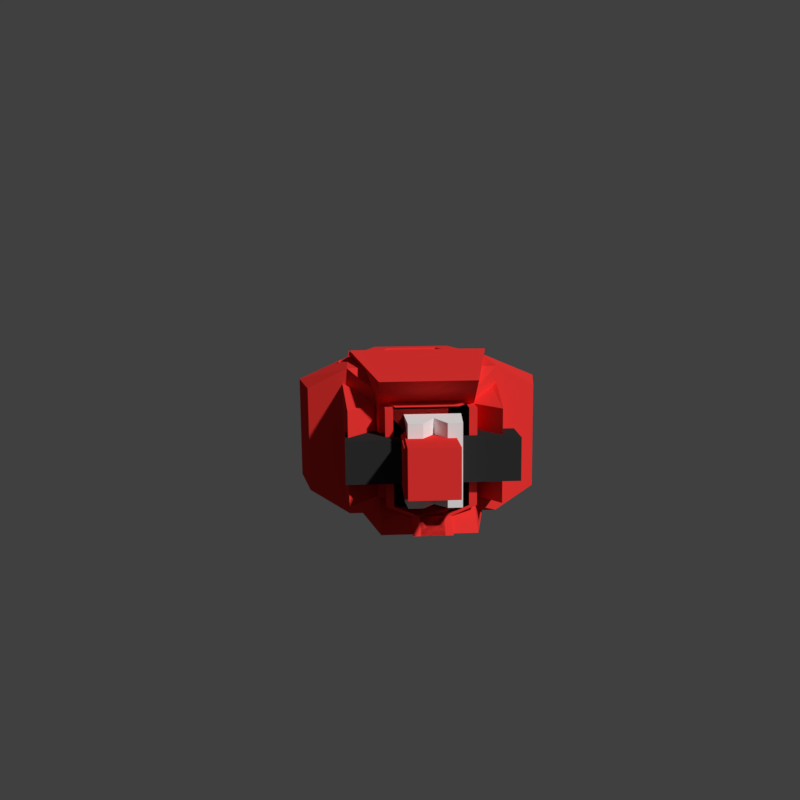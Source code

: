 # Source: PuncherFinal.blend  (saved by Blender 2.77.0; exported with 4.5.12 LTS)
import bpy
from mathutils import Matrix  # noqa: F401  (used for matrix-valued properties, if any)

bpy.ops.wm.read_factory_settings(use_empty=True)
scene = bpy.context.scene
scene.name = 'Scene'

# ---- collections
col_collection_1 = bpy.data.collections.new('Collection 1'); scene.collection.children.link(col_collection_1)

# ---- materials (node trees are filled in below, after node groups)
mat_puncherred = bpy.data.materials.new('PuncherRed')
mat_puncherred.alpha_threshold = 0.0
mat_puncherred.use_transparent_shadow = False
mat_puncherred.diffuse_color = (0.8, 0.03462, 0.03104, 1.0)
mat_puncherred.roughness = 0.5
mat_puncherred.line_color = (0.0, 0.0, 0.0, 1.0)
mat_puncherwhite = bpy.data.materials.new('PuncherWhite')
mat_puncherwhite.alpha_threshold = 0.0
mat_puncherwhite.use_transparent_shadow = False
mat_puncherwhite.roughness = 0.5
mat_puncherscreen = bpy.data.materials.new('PuncherScreen')
mat_puncherscreen.alpha_threshold = 0.0
mat_puncherscreen.use_transparent_shadow = False
mat_puncherscreen.diffuse_color = (0.02306, 0.05152, 0.8, 1.0)
mat_puncherscreen.roughness = 0.5
mat_puncherblack = bpy.data.materials.new('PuncherBlack')
mat_puncherblack.alpha_threshold = 0.0
mat_puncherblack.use_transparent_shadow = False
mat_puncherblack.diffuse_color = (0.02721, 0.02721, 0.02721, 1.0)
mat_puncherblack.roughness = 0.5

# ---- material node trees

# ---- world
world_world = bpy.data.worlds.new('World'); scene.world = world_world
world_world.color = (0.05088, 0.05088, 0.05088)
world_world.use_sun_shadow = False
world_world.sun_shadow_jitter_overblur = 0.0
world_world.cycles.sampling_method = 'MANUAL'

# ---- cameras
cam_camera = bpy.data.cameras.new('Camera')
cam_camera.clip_end = 100.0
cam_camera.lens = 35.0
cam_camera.sensor_width = 32.0
cam_camera.sensor_height = 18.0
cam_camera.ortho_scale = 7.314
cam_camera.dof.focus_distance = 0.0
cam_camera.dof.aperture_fstop = 128.0

# ---- meshes
me_cube = bpy.data.meshes.new('Cube')
me_cube.from_pydata([(1.0, 1.0, -0.2639), (1.0, -1.0, -0.2639), (-1.0, -1.0, -0.2639), (-1.0, 1.0, -0.2639), (1.0, 1.0, 1.0), (1.0, -1.0, 1.0), (-1.0, -1.0, 1.0), (-1.0, 1.0, 1.0), (0.58, 1.0, 2.205), (0.58, -1.0, 2.205), (-0.58, 1.0, 2.205), (-0.58, -1.0, 2.205), (0.649, -1.0, 1.211), (-0.649, -1.0, 1.211), (0.3765, -1.0, 1.993), (-0.3765, -1.0, 1.993), (0.4841, -0.6874, 1.311), (-0.4841, -0.6874, 1.311), (0.2808, -0.6874, 1.894), (-0.2808, -0.6874, 1.894), (0.3315, 0.5748, -1.24), (0.3315, -0.5748, -1.24), (-0.3315, 0.5748, -1.24), (-0.3315, -0.5748, -1.24), (1.537, 0.7088, -0.07987), (1.537, -0.7088, -0.07987), (1.704, 0.7088, 0.816), (1.704, -0.7088, 0.816), (-1.537, -0.7088, -0.07987), (-1.537, 0.7088, -0.07987), (-1.704, -0.7088, 0.816), (-1.704, 0.7088, 0.816)], [], [(2, 3, 22, 23), (5, 9, 14, 12), (2, 6, 30, 28), (1, 5, 6, 2), (4, 5, 27, 26), (4, 0, 3, 7), (8, 10, 11, 9), (5, 4, 8, 9), (7, 6, 11, 10), (4, 7, 10, 8), (15, 13, 17, 19), (9, 11, 15, 14), (6, 5, 12, 13), (11, 6, 13, 15), (17, 16, 18, 19), (14, 15, 19, 18), (12, 14, 18, 16), (13, 12, 16, 17), (20, 21, 23, 22), (1, 2, 23, 21), (3, 0, 20, 22), (0, 1, 21, 20), (24, 26, 27, 25), (28, 30, 31, 29), (5, 1, 25, 27), (0, 4, 26, 24), (6, 7, 31, 30), (1, 0, 24, 25), (7, 3, 29, 31), (3, 2, 28, 29)])
me_cube.polygons.foreach_set('material_index', [0, 0, 0, 0, 0, 0, 0, 0, 0, 0, 0, 0, 0, 0, 2, 0, 0, 0, 0, 0, 0, 0, 0, 0, 0, 0, 0, 0, 0, 0])
me_cube.materials.append(mat_puncherred)
me_cube.materials.append(mat_puncherwhite)
me_cube.materials.append(mat_puncherscreen)
me_cube.use_remesh_preserve_volume = False
me_cube.use_remesh_preserve_attributes = False
me_cube.use_mirror_vertex_groups = False
me_cube.update()
me_cylinder = bpy.data.meshes.new('Cylinder')
me_cylinder.from_pydata([(0.0, 0.0, -1.0), (0.0, 0.0, 1.0), (0.0, 1.0, -1.0), (0.0, 1.0, 1.0), (0.7071, 0.7071, -1.0), (0.7071, 0.7071, 1.0), (1.0, -4.371e-08, -1.0), (1.0, -4.371e-08, 1.0), (0.7071, -0.7071, -1.0), (0.7071, -0.7071, 1.0), (-8.742e-08, -1.0, -1.0), (-8.742e-08, -1.0, 1.0), (-0.7071, -0.7071, -1.0), (-0.7071, -0.7071, 1.0), (-1.0, 1.192e-08, -1.0), (-1.0, 1.192e-08, 1.0), (-0.7071, 0.7071, -1.0), (-0.7071, 0.7071, 1.0)], [], [(0, 2, 4), (1, 5, 3), (2, 3, 5, 4), (0, 4, 6), (1, 7, 5), (4, 5, 7, 6), (0, 6, 8), (1, 9, 7), (6, 7, 9, 8), (0, 8, 10), (1, 11, 9), (8, 9, 11, 10), (0, 10, 12), (1, 13, 11), (10, 11, 13, 12), (0, 12, 14), (1, 15, 13), (12, 13, 15, 14), (0, 14, 16), (1, 17, 15), (14, 15, 17, 16), (0, 16, 2), (1, 3, 17), (16, 17, 3, 2)])
me_cylinder.use_remesh_preserve_volume = False
me_cylinder.use_remesh_preserve_attributes = False
me_cylinder.use_mirror_vertex_groups = False
me_cylinder.update()
me_cube_006 = bpy.data.meshes.new('Cube.006')
me_cube_006.from_pydata([(-0.1591, -0.6288, -0.6288), (-0.1591, -0.6288, 0.6288), (-0.1591, 0.6288, -0.6288), (-0.1591, 0.6288, 0.6288), (-1.411, -0.6288, -0.6288), (-1.411, -0.6288, 0.6288), (-1.411, 0.6288, -0.6288), (-1.411, 0.6288, 0.6288), (-1.411, 1.193, 1.193), (-1.307, 1.387, -1.193), (-1.411, -1.193, 1.193), (-1.307, -1.387, -1.193), (-1.717, 1.193, 1.193), (-2.803, 1.387, -1.193), (-1.717, -1.193, 1.193), (-2.803, -1.387, -1.193), (-1.179, -1.624, -2.812), (-1.179, 1.624, -2.812), (-2.931, -1.624, -2.812), (-2.931, 1.624, -2.812), (-1.444, -1.132, -2.812), (-1.444, 1.132, -2.812), (-2.665, -1.132, -2.812), (-2.665, 1.132, -2.812), (-1.444, -1.132, -4.03), (-1.444, 1.132, -4.03), (-2.665, -1.132, -4.03), (-2.665, 1.132, -4.03)], [], [(1, 0, 2, 3), (3, 2, 6, 7), (4, 11, 9, 6), (5, 4, 0, 1), (0, 4, 6, 2), (5, 1, 3, 7), (15, 18, 16, 11), (7, 8, 10, 5), (6, 9, 8, 7), (5, 10, 11, 4), (12, 13, 15, 14), (8, 12, 14, 10), (10, 14, 15, 11), (9, 13, 12, 8), (18, 22, 20, 16), (13, 19, 18, 15), (11, 16, 17, 9), (9, 17, 19, 13), (21, 25, 27, 23), (19, 23, 22, 18), (17, 21, 23, 19), (16, 20, 21, 17), (24, 26, 27, 25), (20, 24, 25, 21), (22, 26, 24, 20), (23, 27, 26, 22)])
me_cube_006.polygons.foreach_set('material_index', [1, 1, 0, 1, 1, 1, 0, 0, 0, 0, 0, 0, 0, 0, 0, 0, 0, 0, 1, 0, 0, 0, 1, 1, 1, 1])
me_cube_006.materials.append(mat_puncherwhite)
me_cube_006.materials.append(mat_puncherblack)
me_cube_006.use_remesh_preserve_volume = False
me_cube_006.use_remesh_preserve_attributes = False
me_cube_006.use_mirror_vertex_groups = False
me_cube_006.update()
me_cube_003 = bpy.data.meshes.new('Cube.003')
me_cube_003.from_pydata([(-1.0, -1.0, -2.18), (-1.0, -1.0, 1.0), (-1.0, 1.0, -2.18), (-1.0, 1.0, 1.0), (1.0, -1.0, -2.18), (1.0, -1.0, 1.0), (1.0, 1.0, -2.18), (1.0, 1.0, 1.0), (-0.3878, -1.214, -1.0), (-0.3878, -1.214, 1.0), (0.3878, -1.214, 1.0), (0.3878, -1.214, -1.0), (-0.3878, -1.507, -0.56), (-0.3878, -1.507, 1.44), (0.3878, -1.507, 1.44), (0.3878, -1.507, -0.56)], [], [(1, 3, 2, 0), (3, 7, 6, 2), (7, 5, 4, 6), (5, 1, 9, 10), (0, 2, 6, 4), (5, 7, 3, 1), (10, 9, 13, 14), (4, 5, 10, 11), (1, 0, 8, 9), (0, 4, 11, 8), (14, 13, 12, 15), (9, 8, 12, 13), (8, 11, 15, 12), (11, 10, 14, 15)])
me_cube_003.materials.append(mat_puncherred)
me_cube_003.use_remesh_preserve_volume = False
me_cube_003.use_remesh_preserve_attributes = False
me_cube_003.use_mirror_vertex_groups = False
me_cube_003.update()
me_cube_011 = bpy.data.meshes.new('Cube.011')
me_cube_011.from_pydata([(1.0, 1.0, -1.0), (1.0, 1.0, 1.0), (1.0, -1.0, -1.0), (1.0, -1.0, 1.0), (-2.541, 1.0, -1.0), (-2.541, 1.0, 1.0), (-2.541, -1.0, -1.0), (-2.541, -1.0, 1.0), (-3.984, -0.3693, -2.421), (-5.632, 0.8278, -1.163), (-3.355, 1.568, -1.163), (-1.947, -0.3693, -1.163), (-3.355, -2.306, -1.163), (-5.632, -1.566, -1.163), (-4.614, 1.568, 0.8741), (-2.336, 0.8278, 0.8741), (-2.336, -1.566, 0.8741), (-4.614, -2.306, 0.8741), (-6.021, -0.3693, 0.874), (-3.984, -0.3693, 2.133), (-3.614, 0.7692, -2.081), (-4.953, 0.3343, -2.081), (-4.583, 1.473, -1.341), (-5.921, -0.3693, -1.341), (-4.953, -1.073, -2.081), (-2.787, -0.3693, -2.081), (-2.417, 0.7692, -1.341), (-3.614, -1.508, -2.081), (-2.417, -1.508, -1.341), (-4.583, -2.212, -1.341), (-6.15, 0.3343, -0.1443), (-6.15, -1.073, -0.1443), (-3.984, 1.908, -0.1443), (-5.323, 1.473, -0.1443), (-1.818, 0.3343, -0.1443), (-2.646, 1.473, -0.1443), (-2.646, -2.212, -0.1443), (-1.818, -1.073, -0.1443), (-5.323, -2.212, -0.1443), (-3.984, -2.646, -0.1443), (-5.551, 0.7692, 1.053), (-3.386, 1.473, 1.053), (-2.047, -0.3693, 1.053), (-3.386, -2.212, 1.053), (-5.551, -1.508, 1.053), (-4.354, 0.7692, 1.793), (-5.181, -0.3693, 1.793), (-3.016, 0.3343, 1.793), (-3.016, -1.073, 1.793), (-4.354, -1.508, 1.793)], [], [(1, 3, 2, 0), (3, 7, 6, 2), (7, 5, 4, 6), (5, 1, 0, 4), (0, 2, 6, 4), (5, 7, 3, 1), (8, 21, 20), (9, 21, 23), (8, 20, 25), (8, 25, 27), (8, 27, 24), (9, 23, 30), (10, 22, 32), (11, 26, 34), (12, 28, 36), (13, 29, 38), (9, 30, 33), (10, 32, 35), (11, 34, 37), (12, 36, 39), (13, 38, 31), (14, 40, 45), (15, 41, 47), (16, 42, 48), (17, 43, 49), (18, 44, 46), (46, 49, 19), (46, 44, 49), (44, 17, 49), (49, 48, 19), (49, 43, 48), (43, 16, 48), (48, 47, 19), (48, 42, 47), (42, 15, 47), (47, 45, 19), (47, 41, 45), (41, 14, 45), (45, 46, 19), (45, 40, 46), (40, 18, 46), (31, 44, 18), (31, 38, 44), (38, 17, 44), (39, 43, 17), (39, 36, 43), (36, 16, 43), (37, 42, 16), (37, 34, 42), (34, 15, 42), (35, 41, 15), (35, 32, 41), (32, 14, 41), (33, 40, 14), (33, 30, 40), (30, 18, 40), (38, 39, 17), (38, 29, 39), (29, 12, 39), (36, 37, 16), (36, 28, 37), (28, 11, 37), (34, 35, 15), (34, 26, 35), (26, 10, 35), (32, 33, 14), (32, 22, 33), (22, 9, 33), (30, 31, 18), (30, 23, 31), (23, 13, 31), (24, 29, 13), (24, 27, 29), (27, 12, 29), (27, 28, 12), (27, 25, 28), (25, 11, 28), (25, 26, 11), (25, 20, 26), (20, 10, 26), (23, 24, 13), (23, 21, 24), (21, 8, 24), (20, 22, 10), (20, 21, 22), (21, 9, 22)])
me_cube_011.polygons.foreach_set('material_index', [0, 0, 1, 0, 0, 0, 1, 1, 1, 1, 1, 1, 1, 1, 1, 1, 1, 1, 1, 1, 1, 1, 1, 1, 1, 1, 1, 1, 1, 1, 1, 1, 1, 1, 1, 1, 1, 1, 1, 1, 1, 1, 1, 1, 1, 1, 1, 1, 1, 1, 1, 1, 1, 1, 1, 1, 1, 1, 1, 1, 1, 1, 1, 1, 1, 1, 1, 1, 1, 1, 1, 1, 1, 1, 1, 1, 1, 1, 1, 1, 1, 1, 1, 1, 1, 1])
me_cube_011.materials.append(mat_puncherblack)
me_cube_011.materials.append(mat_puncherwhite)
me_cube_011.use_remesh_preserve_volume = False
me_cube_011.use_remesh_preserve_attributes = False
me_cube_011.use_mirror_vertex_groups = False
me_cube_011.update()
me_cube_010 = bpy.data.meshes.new('Cube.010')
me_cube_010.from_pydata([(1.0, 1.0, -1.0), (1.0, 1.0, 1.0), (1.0, -1.0, -1.0), (1.0, -1.0, 1.0), (-1.0, 1.0, -1.0), (-1.0, 1.0, 1.0), (-1.0, -1.0, -1.0), (-1.0, -1.0, 1.0), (-1.0, -1.963, 1.963), (-1.0, -1.963, -1.963), (-1.0, 1.963, 1.963), (-1.0, 1.963, -1.963), (-4.392, -3.143, 3.143), (-4.392, -3.143, -3.143), (-4.392, 3.143, 3.143), (-4.392, 3.143, -3.143), (-5.659, -3.143, 3.143), (-5.659, -3.143, -3.143), (-5.659, 3.143, 3.143), (-5.659, 3.143, -3.143), (-0.2532, -1.963, 3.113), (-0.2532, 1.963, 3.113), (-0.2532, 1.963, -3.113), (-0.2532, -1.963, -3.113), (-3.645, -3.143, 3.591), (-3.645, 3.143, 3.591), (-3.645, 3.143, -3.591), (-3.645, -3.143, -3.591), (-1.0, -1.963, 0.6634), (-1.0, -1.963, -0.6634), (-1.0, 1.963, 0.6634), (-1.0, 1.963, -0.6634), (-4.392, -3.143, 1.062), (-4.392, -3.143, -1.062), (-4.392, 3.143, 1.062), (-4.392, 3.143, -1.062), (-0.9575, -2.201, 0.6634), (-0.9575, -2.201, -0.6634), (-0.9575, 2.201, 0.6634), (-0.9575, 2.201, -0.6634), (-4.35, -3.38, 1.062), (-4.35, -3.38, -1.062), (-4.35, 3.38, 1.062), (-4.35, 3.38, -1.062), (-6.11, -2.528, 2.528), (-6.11, -2.528, -2.528), (-6.11, 2.528, 2.528), (-6.11, 2.528, -2.528), (-6.692, -1.132, 1.132), (-6.692, -1.132, -1.132), (-6.692, 1.132, 1.132), (-6.692, 1.132, -1.132)], [], [(1, 3, 2, 0), (3, 7, 6, 2), (4, 6, 9, 11), (5, 1, 0, 4), (0, 2, 6, 4), (5, 7, 3, 1), (14, 10, 30, 34), (7, 5, 10, 8), (6, 7, 8, 9), (5, 4, 11, 10), (15, 13, 17, 19), (13, 9, 29, 33), (10, 14, 25, 21), (9, 13, 27, 23), (18, 19, 47, 46), (12, 14, 18, 16), (14, 15, 19, 18), (13, 12, 16, 17), (22, 23, 27, 26), (20, 21, 25, 24), (13, 15, 26, 27), (14, 12, 24, 25), (12, 8, 20, 24), (11, 9, 23, 22), (15, 11, 22, 26), (8, 10, 21, 20), (31, 35, 43, 39), (28, 32, 40, 36), (10, 11, 31, 30), (9, 8, 28, 29), (8, 12, 32, 28), (11, 15, 35, 31), (15, 14, 34, 35), (12, 13, 33, 32), (38, 39, 43, 42), (37, 36, 40, 41), (32, 33, 41, 40), (29, 28, 36, 37), (33, 29, 37, 41), (34, 30, 38, 42), (35, 34, 42, 43), (30, 31, 39, 38), (47, 45, 49, 51), (17, 16, 44, 45), (19, 17, 45, 47), (16, 18, 46, 44), (48, 50, 51, 49), (44, 46, 50, 48), (46, 47, 51, 50), (45, 44, 48, 49)])
me_cube_010.polygons.foreach_set('material_index', [0, 0, 0, 0, 0, 0, 0, 0, 0, 0, 0, 0, 0, 0, 0, 0, 0, 0, 0, 0, 0, 0, 0, 0, 0, 0, 1, 1, 0, 0, 0, 0, 0, 0, 1, 1, 1, 1, 1, 1, 1, 1, 0, 0, 0, 0, 0, 0, 0, 0])
me_cube_010.materials.append(mat_puncherred)
me_cube_010.materials.append(mat_puncherblack)
me_cube_010.use_remesh_preserve_volume = False
me_cube_010.use_remesh_preserve_attributes = False
me_cube_010.use_mirror_vertex_groups = False
me_cube_010.update()
me_cube_001 = bpy.data.meshes.new('Cube.001')
me_cube_001.from_pydata([(0.1591, -0.6288, -0.6288), (0.1591, -0.6288, 0.6288), (0.1591, 0.6288, -0.6288), (0.1591, 0.6288, 0.6288), (1.411, -0.6288, -0.6288), (1.411, -0.6288, 0.6288), (1.411, 0.6288, -0.6288), (1.411, 0.6288, 0.6288), (1.411, 1.193, 1.193), (1.307, 1.387, -1.193), (1.411, -1.193, 1.193), (1.307, -1.387, -1.193), (1.717, 1.193, 1.193), (2.803, 1.387, -1.193), (1.717, -1.193, 1.193), (2.803, -1.387, -1.193), (1.179, -1.624, -2.812), (1.179, 1.624, -2.812), (2.931, -1.624, -2.812), (2.931, 1.624, -2.812), (1.444, -1.132, -2.812), (1.444, 1.132, -2.812), (2.665, -1.132, -2.812), (2.665, 1.132, -2.812), (1.444, -1.132, -4.03), (1.444, 1.132, -4.03), (2.665, -1.132, -4.03), (2.665, 1.132, -4.03)], [], [(1, 3, 2, 0), (3, 7, 6, 2), (4, 6, 9, 11), (5, 1, 0, 4), (0, 2, 6, 4), (5, 7, 3, 1), (15, 11, 16, 18), (7, 5, 10, 8), (6, 7, 8, 9), (5, 4, 11, 10), (12, 14, 15, 13), (8, 10, 14, 12), (10, 11, 15, 14), (9, 8, 12, 13), (18, 16, 20, 22), (13, 15, 18, 19), (11, 9, 17, 16), (9, 13, 19, 17), (21, 23, 27, 25), (19, 18, 22, 23), (17, 19, 23, 21), (16, 17, 21, 20), (24, 25, 27, 26), (20, 21, 25, 24), (22, 20, 24, 26), (23, 22, 26, 27)])
me_cube_001.polygons.foreach_set('material_index', [1, 1, 0, 1, 1, 1, 0, 0, 0, 0, 0, 0, 0, 0, 0, 0, 0, 0, 1, 0, 0, 0, 1, 1, 1, 1])
me_cube_001.materials.append(mat_puncherwhite)
me_cube_001.materials.append(mat_puncherblack)
me_cube_001.use_remesh_preserve_volume = False
me_cube_001.use_remesh_preserve_attributes = False
me_cube_001.use_mirror_vertex_groups = False
me_cube_001.update()
me_cube_002 = bpy.data.meshes.new('Cube.002')
me_cube_002.from_pydata([(-1.0, -1.0, -2.18), (-1.0, -1.0, 1.0), (-1.0, 1.0, -2.18), (-1.0, 1.0, 1.0), (1.0, -1.0, -2.18), (1.0, -1.0, 1.0), (1.0, 1.0, -2.18), (1.0, 1.0, 1.0), (-0.3878, -1.214, -1.0), (-0.3878, -1.214, 1.0), (0.3878, -1.214, 1.0), (0.3878, -1.214, -1.0), (-0.3878, -1.507, -0.56), (-0.3878, -1.507, 1.44), (0.3878, -1.507, 1.44), (0.3878, -1.507, -0.56)], [], [(1, 3, 2, 0), (3, 7, 6, 2), (7, 5, 4, 6), (5, 1, 9, 10), (0, 2, 6, 4), (5, 7, 3, 1), (10, 9, 13, 14), (4, 5, 10, 11), (1, 0, 8, 9), (0, 4, 11, 8), (14, 13, 12, 15), (9, 8, 12, 13), (8, 11, 15, 12), (11, 10, 14, 15)])
me_cube_002.materials.append(mat_puncherred)
me_cube_002.use_remesh_preserve_volume = False
me_cube_002.use_remesh_preserve_attributes = False
me_cube_002.use_mirror_vertex_groups = False
me_cube_002.update()
me_cube_004 = bpy.data.meshes.new('Cube.004')
me_cube_004.from_pydata([(-1.0, -1.0, -1.0), (-1.0, -1.0, 1.0), (-1.0, 1.0, -1.0), (-1.0, 1.0, 1.0), (2.541, -1.0, -1.0), (2.541, -1.0, 1.0), (2.541, 1.0, -1.0), (2.541, 1.0, 1.0), (3.984, 0.3693, -2.421), (5.632, -0.8278, -1.163), (3.355, -1.568, -1.163), (1.947, 0.3693, -1.163), (3.355, 2.306, -1.163), (5.632, 1.566, -1.163), (4.614, -1.568, 0.8741), (2.336, -0.8278, 0.8741), (2.336, 1.566, 0.8741), (4.614, 2.306, 0.8741), (6.021, 0.3693, 0.874), (3.984, 0.3693, 2.133), (3.614, -0.7692, -2.081), (4.953, -0.3343, -2.081), (4.583, -1.473, -1.341), (5.921, 0.3693, -1.341), (4.953, 1.073, -2.081), (2.787, 0.3693, -2.081), (2.417, -0.7692, -1.341), (3.614, 1.508, -2.081), (2.417, 1.508, -1.341), (4.583, 2.212, -1.341), (6.15, -0.3343, -0.1443), (6.15, 1.073, -0.1443), (3.984, -1.908, -0.1443), (5.323, -1.473, -0.1443), (1.818, -0.3343, -0.1443), (2.646, -1.473, -0.1443), (2.646, 2.212, -0.1443), (1.818, 1.073, -0.1443), (5.323, 2.212, -0.1443), (3.984, 2.646, -0.1443), (5.551, -0.7692, 1.053), (3.386, -1.473, 1.053), (2.047, 0.3693, 1.053), (3.386, 2.212, 1.053), (5.551, 1.508, 1.053), (4.354, -0.7692, 1.793), (5.181, 0.3693, 1.793), (3.016, -0.3343, 1.793), (3.016, 1.073, 1.793), (4.354, 1.508, 1.793)], [], [(1, 3, 2, 0), (3, 7, 6, 2), (7, 5, 4, 6), (5, 1, 0, 4), (0, 2, 6, 4), (5, 7, 3, 1), (8, 21, 20), (9, 21, 23), (8, 20, 25), (8, 25, 27), (8, 27, 24), (9, 23, 30), (10, 22, 32), (11, 26, 34), (12, 28, 36), (13, 29, 38), (9, 30, 33), (10, 32, 35), (11, 34, 37), (12, 36, 39), (13, 38, 31), (14, 40, 45), (15, 41, 47), (16, 42, 48), (17, 43, 49), (18, 44, 46), (46, 49, 19), (46, 44, 49), (44, 17, 49), (49, 48, 19), (49, 43, 48), (43, 16, 48), (48, 47, 19), (48, 42, 47), (42, 15, 47), (47, 45, 19), (47, 41, 45), (41, 14, 45), (45, 46, 19), (45, 40, 46), (40, 18, 46), (31, 44, 18), (31, 38, 44), (38, 17, 44), (39, 43, 17), (39, 36, 43), (36, 16, 43), (37, 42, 16), (37, 34, 42), (34, 15, 42), (35, 41, 15), (35, 32, 41), (32, 14, 41), (33, 40, 14), (33, 30, 40), (30, 18, 40), (38, 39, 17), (38, 29, 39), (29, 12, 39), (36, 37, 16), (36, 28, 37), (28, 11, 37), (34, 35, 15), (34, 26, 35), (26, 10, 35), (32, 33, 14), (32, 22, 33), (22, 9, 33), (30, 31, 18), (30, 23, 31), (23, 13, 31), (24, 29, 13), (24, 27, 29), (27, 12, 29), (27, 28, 12), (27, 25, 28), (25, 11, 28), (25, 26, 11), (25, 20, 26), (20, 10, 26), (23, 24, 13), (23, 21, 24), (21, 8, 24), (20, 22, 10), (20, 21, 22), (21, 9, 22)])
me_cube_004.polygons.foreach_set('material_index', [0, 0, 1, 0, 0, 0, 1, 1, 1, 1, 1, 1, 1, 1, 1, 1, 1, 1, 1, 1, 1, 1, 1, 1, 1, 1, 1, 1, 1, 1, 1, 1, 1, 1, 1, 1, 1, 1, 1, 1, 1, 1, 1, 1, 1, 1, 1, 1, 1, 1, 1, 1, 1, 1, 1, 1, 1, 1, 1, 1, 1, 1, 1, 1, 1, 1, 1, 1, 1, 1, 1, 1, 1, 1, 1, 1, 1, 1, 1, 1, 1, 1, 1, 1, 1, 1])
me_cube_004.materials.append(mat_puncherblack)
me_cube_004.materials.append(mat_puncherwhite)
me_cube_004.use_remesh_preserve_volume = False
me_cube_004.use_remesh_preserve_attributes = False
me_cube_004.use_mirror_vertex_groups = False
me_cube_004.update()
me_cube_005 = bpy.data.meshes.new('Cube.005')
me_cube_005.from_pydata([(-1.0, -1.0, -1.0), (-1.0, -1.0, 1.0), (-1.0, 1.0, -1.0), (-1.0, 1.0, 1.0), (1.0, -1.0, -1.0), (1.0, -1.0, 1.0), (1.0, 1.0, -1.0), (1.0, 1.0, 1.0), (1.0, 1.963, 1.963), (1.0, 1.963, -1.963), (1.0, -1.963, 1.963), (1.0, -1.963, -1.963), (4.392, 3.143, 3.143), (4.392, 3.143, -3.143), (4.392, -3.143, 3.143), (4.392, -3.143, -3.143), (5.659, 3.143, 3.143), (5.659, 3.143, -3.143), (5.659, -3.143, 3.143), (5.659, -3.143, -3.143), (0.2532, 1.963, 3.113), (0.2532, -1.963, 3.113), (0.2532, -1.963, -3.113), (0.2532, 1.963, -3.113), (3.645, 3.143, 3.591), (3.645, -3.143, 3.591), (3.645, -3.143, -3.591), (3.645, 3.143, -3.591), (1.0, 1.963, 0.6634), (1.0, 1.963, -0.6634), (1.0, -1.963, 0.6634), (1.0, -1.963, -0.6634), (4.392, 3.143, 1.062), (4.392, 3.143, -1.062), (4.392, -3.143, 1.062), (4.392, -3.143, -1.062), (0.9575, 2.201, 0.6634), (0.9575, 2.201, -0.6634), (0.9575, -2.201, 0.6634), (0.9575, -2.201, -0.6634), (4.35, 3.38, 1.062), (4.35, 3.38, -1.062), (4.35, -3.38, 1.062), (4.35, -3.38, -1.062), (6.11, 2.528, 2.528), (6.11, 2.528, -2.528), (6.11, -2.528, 2.528), (6.11, -2.528, -2.528), (6.692, 1.132, 1.132), (6.692, 1.132, -1.132), (6.692, -1.132, 1.132), (6.692, -1.132, -1.132)], [], [(1, 3, 2, 0), (3, 7, 6, 2), (4, 6, 9, 11), (5, 1, 0, 4), (0, 2, 6, 4), (5, 7, 3, 1), (14, 10, 30, 34), (7, 5, 10, 8), (6, 7, 8, 9), (5, 4, 11, 10), (15, 13, 17, 19), (13, 9, 29, 33), (10, 14, 25, 21), (9, 13, 27, 23), (18, 19, 47, 46), (12, 14, 18, 16), (14, 15, 19, 18), (13, 12, 16, 17), (22, 23, 27, 26), (20, 21, 25, 24), (13, 15, 26, 27), (14, 12, 24, 25), (12, 8, 20, 24), (11, 9, 23, 22), (15, 11, 22, 26), (8, 10, 21, 20), (31, 35, 43, 39), (28, 32, 40, 36), (10, 11, 31, 30), (9, 8, 28, 29), (8, 12, 32, 28), (11, 15, 35, 31), (15, 14, 34, 35), (12, 13, 33, 32), (38, 39, 43, 42), (37, 36, 40, 41), (32, 33, 41, 40), (29, 28, 36, 37), (33, 29, 37, 41), (34, 30, 38, 42), (35, 34, 42, 43), (30, 31, 39, 38), (47, 45, 49, 51), (17, 16, 44, 45), (19, 17, 45, 47), (16, 18, 46, 44), (48, 50, 51, 49), (44, 46, 50, 48), (46, 47, 51, 50), (45, 44, 48, 49)])
me_cube_005.polygons.foreach_set('material_index', [0, 0, 0, 0, 0, 0, 0, 0, 0, 0, 0, 0, 0, 0, 0, 0, 0, 0, 0, 0, 0, 0, 0, 0, 0, 0, 1, 1, 0, 0, 0, 0, 0, 0, 1, 1, 1, 1, 1, 1, 1, 1, 0, 0, 0, 0, 0, 0, 0, 0])
me_cube_005.materials.append(mat_puncherred)
me_cube_005.materials.append(mat_puncherblack)
me_cube_005.use_remesh_preserve_volume = False
me_cube_005.use_remesh_preserve_attributes = False
me_cube_005.use_mirror_vertex_groups = False
me_cube_005.update()
arm_puncherrig = bpy.data.armatures.new('PuncherRig')  # bones are not reproduced

# ---- objects
ob_puncherrig = bpy.data.objects.new('PuncherRig', arm_puncherrig)
ob_torso = bpy.data.objects.new('Torso', me_cube)
ob_hip = bpy.data.objects.new('Hip', me_cylinder)
ob_leg_r = bpy.data.objects.new('Leg.R', me_cube_006)
ob_foot_r = bpy.data.objects.new('Foot.R', me_cube_003)
ob_arm_r = bpy.data.objects.new('Arm.R', me_cube_011)
ob_hand_r = bpy.data.objects.new('Hand.R', me_cube_010)
ob_leg_l = bpy.data.objects.new('Leg.L', me_cube_001)
ob_foot_l = bpy.data.objects.new('Foot.L', me_cube_002)
ob_arm_l = bpy.data.objects.new('Arm.L', me_cube_004)
ob_hand_l = bpy.data.objects.new('Hand.L', me_cube_005)
ob_camera = bpy.data.objects.new('Camera', cam_camera)

# ---- transforms, parenting, visibility, modifiers, constraints
ob_puncherrig.location = (0.0, 0.0, 3.617)
ob_puncherrig.show_in_front = True
ob_puncherrig.lineart.crease_threshold = 0.0
ob_torso.parent = ob_puncherrig
ob_torso.matrix_parent_inverse = Matrix(((1.0, 2.384e-07, 0.0, -0.0), (-2.842e-14, 1.192e-07, 1.0, -5.029), (2.384e-07, -1.0, 0.0, -0.0), (0.0, 0.0, 0.0, 1.0)))
ob_torso.location = (0.0, 0.0, 4.76)
ob_torso.lock_rotations_4d = False
ob_torso.empty_display_type = 'ARROWS'
ob_torso.lineart.crease_threshold = 0.0
ob_hip.parent = ob_puncherrig
ob_hip.matrix_parent_inverse = Matrix(((1.0, 0.0, 0.0, -0.0), (0.0, 0.0, 1.0, -3.483), (0.0, -1.0, 0.0, -0.0), (0.0, 0.0, 0.0, 1.0)))
ob_hip.location = (0.0, 0.0, 3.172)
ob_hip.scale = (0.501, 0.501, 0.3654)
ob_hip.lineart.crease_threshold = 0.0
ob_leg_r.parent = ob_puncherrig
ob_leg_r.matrix_parent_inverse = Matrix(((1.0, -5.474e-07, 5.96e-08, 1.226), (1.056e-07, 2.212e-08, -1.0, 1.772), (2.702e-07, 1.0, 2.615e-09, 3.233e-07), (0.0, 0.0, 0.0, 1.0)))
ob_leg_r.location = (0.0, 0.0, 3.207)
ob_leg_r.scale = (0.5987, 0.4361, 0.4361)
ob_leg_r.lineart.crease_threshold = 0.0
ob_foot_r.parent = ob_puncherrig
ob_foot_r.matrix_parent_inverse = Matrix(((1.0, 5.684e-14, -1.431e-15, 1.226), (8.941e-08, 1.951e-08, -1.0, 0.1184), (-2.772e-07, 1.0, 3.967e-22, -3.433e-07), (0.0, 0.0, 0.0, 1.0)))
ob_foot_r.location = (-1.237, 0.0, 1.132)
ob_foot_r.scale = (0.5194, 0.6197, 0.5194)
ob_foot_r.lineart.crease_threshold = 0.0
ob_arm_r.parent = ob_puncherrig
ob_arm_r.matrix_parent_inverse = Matrix(((-0.0, 1.828e-07, -1.0, 5.188), (-1.0, 8.742e-08, 0.0, -2.803), (8.742e-08, 1.0, 3.02e-07, -1.281e-06), (0.0, 0.0, 0.0, 1.0)))
ob_arm_r.location = (-1.715, 0.06004, 5.189)
ob_arm_r.scale = (0.3237, 0.3237, 0.3237)
ob_arm_r.lineart.crease_threshold = 0.0
ob_hand_r.parent = ob_puncherrig
ob_hand_r.matrix_parent_inverse = Matrix(((5.96e-08, 7.55e-08, -1.0, 5.188), (-1.0, 8.742e-08, -9.367e-08, -5.3), (8.742e-08, 1.0, 1.947e-07, -7.243e-07), (0.0, 0.0, 0.0, 1.0)))
ob_hand_r.location = (-3.61, 0.001084, 5.22)
ob_hand_r.scale = (0.5981, 0.3075, 0.3075)
ob_hand_r.lineart.crease_threshold = 0.0
ob_leg_l.parent = ob_puncherrig
ob_leg_l.matrix_parent_inverse = Matrix(((1.0, -2.108e-07, 0.0, -1.121), (-1.056e-07, 1.048e-07, -1.0, 1.772), (2.702e-07, 1.0, 1.138e-08, -3.38e-07), (0.0, 0.0, 0.0, 1.0)))
ob_leg_l.location = (0.0, 0.0, 3.207)
ob_leg_l.scale = (0.5987, 0.4361, 0.4361)
ob_leg_l.lineart.crease_threshold = 0.0
ob_foot_l.parent = ob_puncherrig
ob_foot_l.matrix_parent_inverse = Matrix(((1.0, -2.737e-22, 2.93e-15, -1.121), (-2.98e-08, 9.344e-08, -1.0, 0.1184), (5.94e-08, 1.0, 1.74e-22, -8.146e-08), (0.0, 0.0, 0.0, 1.0)))
ob_foot_l.location = (1.21, 0.0, 1.132)
ob_foot_l.scale = (0.5194, 0.6197, 0.5194)
ob_foot_l.lineart.crease_threshold = 0.0
ob_arm_l.parent = ob_puncherrig
ob_arm_l.matrix_parent_inverse = Matrix(((-4.263e-14, -1.0, -7.55e-08, 3.716e-07), (1.0, -1.297e-13, 0.0, -2.956), (0.0, 4.371e-08, 1.0, -5.188), (0.0, 0.0, 0.0, 1.0)))
ob_arm_l.location = (1.697, -0.05896, 5.189)
ob_arm_l.scale = (0.3237, 0.3237, 0.3237)
ob_arm_l.hide_render = True
ob_arm_l.lineart.crease_threshold = 0.0
ob_hand_l.parent = ob_puncherrig
ob_hand_l.matrix_parent_inverse = Matrix(((-8.882e-16, -1.0, 1.893e-29, -2.008e-08), (1.0, -8.615e-14, -1.8e-14, -5.454), (0.0, 1.192e-07, 1.0, -5.188), (0.0, 0.0, 0.0, 1.0)))
ob_hand_l.location = (3.591, 0.0, 5.22)
ob_hand_l.scale = (0.5981, 0.3075, 0.3075)
ob_hand_l.lineart.crease_threshold = 0.0
ob_camera.location = (-0.8386, -12.07, 6.204)
ob_camera.rotation_euler = (1.397, 0.01081, -0.04874)
ob_camera.lock_rotations_4d = False
ob_camera.empty_display_type = 'ARROWS'
ob_camera.color = (0.0, 0.0, 0.0, 0.0)
ob_camera.display_type = 'WIRE'
ob_camera.lineart.crease_threshold = 0.0

# ---- collection membership
col_collection_1.objects.link(ob_puncherrig)
col_collection_1.objects.link(ob_torso)
col_collection_1.objects.link(ob_hip)
col_collection_1.objects.link(ob_leg_r)
col_collection_1.objects.link(ob_foot_r)
col_collection_1.objects.link(ob_arm_r)
col_collection_1.objects.link(ob_hand_r)
col_collection_1.objects.link(ob_leg_l)
col_collection_1.objects.link(ob_foot_l)
col_collection_1.objects.link(ob_arm_l)
col_collection_1.objects.link(ob_hand_l)
col_collection_1.objects.link(ob_camera)

# ---- scene / render settings (as saved in the file)
scene.camera = ob_camera
scene.frame_start = 1; scene.frame_end = 60; scene.frame_set(45)
scene.render.engine = 'BLENDER_EEVEE_NEXT'
scene.render.resolution_x = 64
scene.render.resolution_y = 64
scene.render.dither_intensity = 0.0
scene.cycles.use_denoising = False
scene.cycles.samples = 128
scene.cycles.sampling_pattern = 'TABULATED_SOBOL'
scene.cycles.light_sampling_threshold = 0.0
scene.cycles.use_adaptive_sampling = False
scene.cycles.use_light_tree = False
scene.cycles.blur_glossy = 0.0
scene.cycles.sample_clamp_indirect = 0.0
scene.view_settings.view_transform = 'Standard'
bpy.context.view_layer.update()

# ---- added for rendering (the .blend has no usable light): sun
light_auto_sun = bpy.data.lights.new('AutoSun', 'SUN')
light_auto_sun.energy = 3.0
light_auto_sun.angle = 0.0523599
ob_auto_sun = bpy.data.objects.new('AutoSun', light_auto_sun)
scene.collection.objects.link(ob_auto_sun)
ob_auto_sun.rotation_euler = (0.872665, 0.174533, 0.523599)
bpy.context.view_layer.update()
